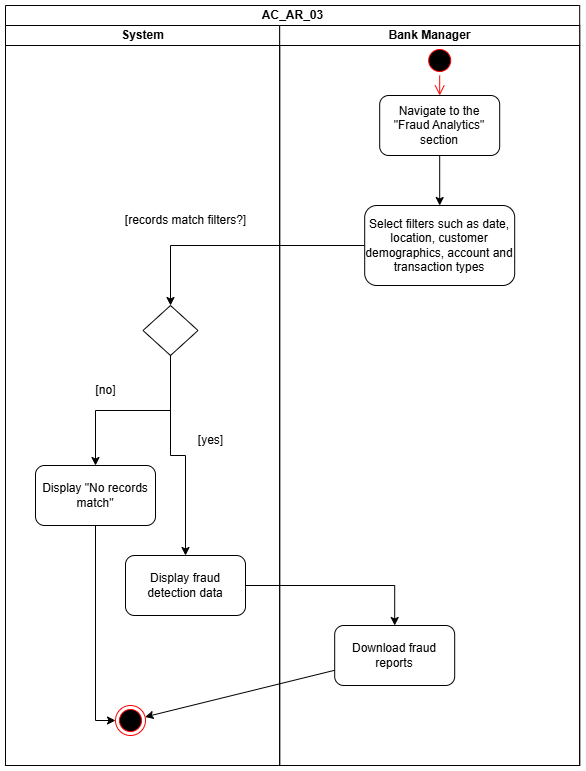

The diagram above was exported from draw.io. Its source (the exported page's mxGraphModel, read from the mxfile embedded in the PNG):
<mxGraphModel dx="2084" dy="792" grid="1" gridSize="10" guides="1" tooltips="1" connect="1" arrows="1" fold="1" page="0" pageScale="1" pageWidth="1100" pageHeight="850" math="0" shadow="0">
  <root>
    <mxCell id="0" />
    <mxCell id="1" parent="0" />
    <mxCell id="2" value="AC_AR_03" style="swimlane;childLayout=stackLayout;resizeParent=1;resizeParentMax=0;startSize=20;html=1;" vertex="1" parent="1">
      <mxGeometry x="3150" y="510" width="574.19" height="760" as="geometry" />
    </mxCell>
    <mxCell id="3" value="" style="edgeStyle=orthogonalEdgeStyle;rounded=0;orthogonalLoop=1;jettySize=auto;html=1;" edge="1" parent="2" source="20" target="9">
      <mxGeometry relative="1" as="geometry">
        <mxPoint x="165.03999999999996" y="370" as="targetPoint" />
      </mxGeometry>
    </mxCell>
    <mxCell id="4" value="" style="endArrow=classic;html=1;rounded=0;" edge="1" parent="2" source="23" target="7">
      <mxGeometry width="50" height="50" relative="1" as="geometry">
        <mxPoint x="190" y="660" as="sourcePoint" />
        <mxPoint x="240" y="610" as="targetPoint" />
      </mxGeometry>
    </mxCell>
    <mxCell id="5" style="edgeStyle=orthogonalEdgeStyle;rounded=0;orthogonalLoop=1;jettySize=auto;html=1;" edge="1" parent="2" source="14" target="23">
      <mxGeometry relative="1" as="geometry" />
    </mxCell>
    <mxCell id="6" value="System" style="swimlane;startSize=20;html=1;aspect=fixed;" vertex="1" parent="2">
      <mxGeometry y="20" width="274.19" height="740" as="geometry" />
    </mxCell>
    <mxCell id="7" value="" style="ellipse;html=1;shape=endState;fillColor=#000000;strokeColor=#ff0000;" vertex="1" parent="6">
      <mxGeometry x="110" y="680" width="30" height="30" as="geometry" />
    </mxCell>
    <mxCell id="8" value="[records match filters?]" style="text;html=1;align=center;verticalAlign=middle;resizable=0;points=[];autosize=1;strokeColor=none;fillColor=none;" vertex="1" parent="6">
      <mxGeometry x="110" y="180" width="140" height="30" as="geometry" />
    </mxCell>
    <mxCell id="9" value="" style="rhombus;whiteSpace=wrap;html=1;" vertex="1" parent="6">
      <mxGeometry x="137.5" y="280" width="55" height="50" as="geometry" />
    </mxCell>
    <mxCell id="10" style="edgeStyle=orthogonalEdgeStyle;rounded=0;orthogonalLoop=1;jettySize=auto;html=1;entryX=0;entryY=0.5;entryDx=0;entryDy=0;" edge="1" parent="6" source="11" target="7">
      <mxGeometry relative="1" as="geometry" />
    </mxCell>
    <mxCell id="11" value="Display &quot;No records match&quot;" style="rounded=1;whiteSpace=wrap;html=1;" vertex="1" parent="6">
      <mxGeometry x="30" y="440" width="120" height="60" as="geometry" />
    </mxCell>
    <mxCell id="12" value="" style="edgeStyle=orthogonalEdgeStyle;rounded=0;orthogonalLoop=1;jettySize=auto;html=1;" edge="1" parent="6" source="9" target="11">
      <mxGeometry relative="1" as="geometry" />
    </mxCell>
    <mxCell id="13" value="[no]" style="text;html=1;align=center;verticalAlign=middle;resizable=0;points=[];autosize=1;strokeColor=none;fillColor=none;" vertex="1" parent="6">
      <mxGeometry x="80" y="350" width="40" height="30" as="geometry" />
    </mxCell>
    <mxCell id="14" value="Display fraud detection data" style="rounded=1;whiteSpace=wrap;html=1;" vertex="1" parent="6">
      <mxGeometry x="120" y="530" width="120" height="60" as="geometry" />
    </mxCell>
    <mxCell id="15" value="" style="edgeStyle=orthogonalEdgeStyle;rounded=0;orthogonalLoop=1;jettySize=auto;html=1;" edge="1" parent="6" source="9" target="14">
      <mxGeometry relative="1" as="geometry" />
    </mxCell>
    <mxCell id="16" value="[yes]" style="text;html=1;align=center;verticalAlign=middle;resizable=0;points=[];autosize=1;strokeColor=none;fillColor=none;" vertex="1" parent="6">
      <mxGeometry x="180" y="400" width="50" height="30" as="geometry" />
    </mxCell>
    <mxCell id="17" value="Bank Manager" style="swimlane;startSize=20;html=1;aspect=fixed;" vertex="1" parent="2">
      <mxGeometry x="274.19" y="20" width="300" height="740" as="geometry" />
    </mxCell>
    <mxCell id="18" style="edgeStyle=orthogonalEdgeStyle;rounded=0;orthogonalLoop=1;jettySize=auto;html=1;" edge="1" parent="17" source="19" target="20">
      <mxGeometry relative="1" as="geometry" />
    </mxCell>
    <mxCell id="19" value="Navigate to the &quot;Fraud Analytics&quot; section" style="rounded=1;whiteSpace=wrap;html=1;" vertex="1" parent="17">
      <mxGeometry x="100" y="70" width="120" height="60" as="geometry" />
    </mxCell>
    <mxCell id="20" value="Select filters such as date, location, customer demographics, account and transaction types" style="whiteSpace=wrap;html=1;rounded=1;" vertex="1" parent="17">
      <mxGeometry x="85" y="180" width="150" height="80" as="geometry" />
    </mxCell>
    <mxCell id="21" value="" style="ellipse;html=1;shape=startState;fillColor=#000000;strokeColor=#ff0000;" vertex="1" parent="17">
      <mxGeometry x="145" y="20" width="30" height="30" as="geometry" />
    </mxCell>
    <mxCell id="22" value="" style="edgeStyle=orthogonalEdgeStyle;html=1;verticalAlign=bottom;endArrow=open;endSize=8;strokeColor=#ff0000;rounded=0;" edge="1" parent="17" source="21" target="19">
      <mxGeometry relative="1" as="geometry">
        <mxPoint x="-95" y="250" as="targetPoint" />
      </mxGeometry>
    </mxCell>
    <mxCell id="23" value="Download fraud reports" style="rounded=1;whiteSpace=wrap;html=1;" vertex="1" parent="17">
      <mxGeometry x="55" y="600" width="120" height="60" as="geometry" />
    </mxCell>
  </root>
</mxGraphModel>